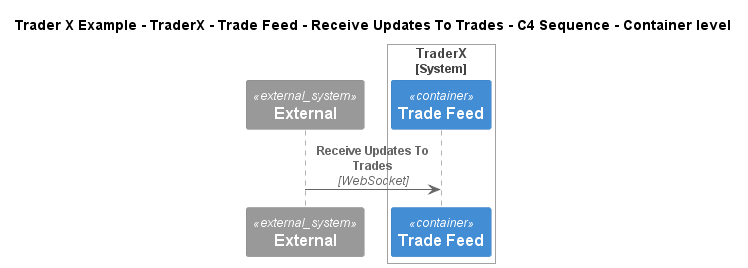

The diagram above was rendered by PlantUML. Its source (embedded in the PNG):
@startuml
!include ..\..\..\..\..\..\..\.c4s\C4_Sequence.puml
SHOW_FOOT_BOXES()

title Trader X Example - TraderX - Trade Feed - Receive Updates To Trades - C4 Sequence - Container level

System_Ext(C4InterFlow.SoftwareSystems.ExternalSystem, "External", "")

System_Boundary(TraderXExample.SoftwareSystems.TraderX, "TraderX")
    ContainerQueue(TraderXExample.SoftwareSystems.TraderX.Containers.TradeFeed, "Trade Feed", "", "Message bus for streaming updates to trades and positions")
Boundary_End()

Rel(C4InterFlow.SoftwareSystems.ExternalSystem, TraderXExample.SoftwareSystems.TraderX.Containers.TradeFeed, "Receive Updates To Trades", "WebSocket")


@enduml